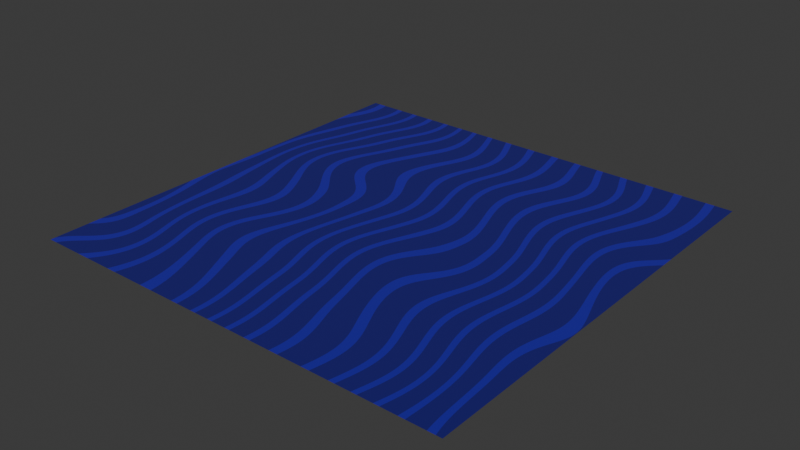 # Source: Backgound.blend  (saved by Blender 5.1.30; exported with 4.5.12 LTS)
import bpy
from mathutils import Matrix  # noqa: F401  (used for matrix-valued properties, if any)

bpy.ops.wm.read_factory_settings(use_empty=True)
scene = bpy.context.scene
scene.name = 'Scene'

# ---- materials (node trees are filled in below, after node groups)
mat_background = bpy.data.materials.new('Background')

# ---- material node trees
mat_background.use_nodes = True; mat_background.node_tree.nodes.clear()
_N = mat_background.node_tree.nodes; _L = mat_background.node_tree.links
n0 = _N.new('ShaderNodeBsdfPrincipled'); n0.name = 'Principled BSDF'; n0.location = (-215, 91)
n0.inputs[2].default_value = 1.0
n1 = _N.new('ShaderNodeOutputMaterial'); n1.name = 'Material Output'; n1.location = (200, 100)
n2 = _N.new('ShaderNodeTexWave'); n2.name = 'Wave Texture'; n2.location = (-1184, 70)
n2.width = 160
n3 = _N.new('ShaderNodeValToRGB'); n3.name = 'Color Ramp'; n3.location = (-971, 38)
n3.color_ramp.interpolation = 'CONSTANT'
while len(n3.color_ramp.elements) > 1: n3.color_ramp.elements.remove(n3.color_ramp.elements[-1])
n3.color_ramp.elements[0].position = 0.0; n3.color_ramp.elements[0].color = (0.01693, 0.0, 0.354, 1.0)
_e = n3.color_ramp.elements.new(0.1682); _e.color = (0.002939, 0.0, 0.1692, 1.0)
n4 = _N.new('ShaderNodeTexNoise'); n4.name = 'Noise Texture'; n4.location = (-1600, -156)
n4.width = 145
n4.noise_dimensions = '2D'
n4.inputs[2].default_value = -1.6
n4.inputs[3].default_value = 15.0
n4.inputs[4].default_value = 0.624
n4.inputs[5].default_value = 0.0
n5 = _N.new('ShaderNodeTexCoord'); n5.name = 'Texture Coordinate'; n5.location = (-2197, 21)
n6 = _N.new('ShaderNodeMix'); n6.name = 'Mix'; n6.location = (-1401, 95)
n6.data_type = 'RGBA'
n7 = _N.new('ShaderNodeMapping'); n7.name = 'Mapping'; n7.location = (-1918, -46)
_L.new(n0.outputs[0], n1.inputs[0])
_L.new(n2.outputs[0], n3.inputs[0])
_L.new(n6.outputs[2], n2.inputs[0])
_L.new(n4.outputs[1], n6.inputs[7])
_L.new(n7.outputs[0], n6.inputs[6])
_L.new(n3.outputs[0], n0.inputs[27])
_L.new(n3.outputs[0], n0.inputs[0])
_L.new(n5.outputs[3], n7.inputs[0])
_L.new(n7.outputs[0], n4.inputs[0])
n1.is_active_output = True

# ---- world
world_world = bpy.data.worlds.new('World'); scene.world = world_world
world_world.use_nodes = True; world_world.node_tree.nodes.clear()
_N = world_world.node_tree.nodes; _L = world_world.node_tree.links
n0 = _N.new('ShaderNodeOutputWorld'); n0.name = 'World Output'; n0.location = (200, 100)
n1 = _N.new('ShaderNodeBackground'); n1.name = 'Background'; n1.location = (-200, 100)
n1.inputs[0].default_value = (0.05088, 0.05088, 0.05088, 1.0)
_L.new(n1.outputs[0], n0.inputs[0])
n0.is_active_output = True
world_world.color = (0.05088, 0.05088, 0.05088)
world_world.sun_shadow_jitter_overblur = 0.0

# ---- meshes
me_plane = bpy.data.meshes.new('Plane')
me_plane.from_pydata([(-1.0, -1.0, 0.0), (1.0, -1.0, 0.0), (-1.0, 1.0, 0.0), (1.0, 1.0, 0.0)], [], [(0, 1, 3, 2)])
_uv = me_plane.uv_layers.new(name='UVMap')
_uv.uv.foreach_set('vector', [0.0, 0.0, 1.0, 0.0, 1.0, 1.0, 0.0, 1.0])
me_plane.materials.append(mat_background)
me_plane.update()

# ---- objects
ob_background = bpy.data.objects.new('Background', me_plane)

# ---- transforms, parenting, visibility, modifiers, constraints
ob_background.location = (0.0, 0.0, 0.0)

# ---- collection membership
scene.collection.objects.link(ob_background)

# ---- scene / render settings (as saved in the file)
scene.frame_start = 1; scene.frame_end = 250; scene.frame_set(1)
scene.render.engine = 'BLENDER_EEVEE_NEXT'
scene.render.bake_bias = 0.0
scene.render.bake_samples = 0
scene.cycles.sampling_pattern = 'TABULATED_SOBOL'
scene.eevee.use_volume_custom_range = False
bpy.context.view_layer.update()

# ---- added for rendering (the .blend has no active camera and no usable light): camera, sun
cam_auto = bpy.data.cameras.new('AutoCamera')
cam_auto.lens = 50.0
cam_auto.sensor_width = 36.0
cam_auto.clip_end = 1000.0
ob_auto_camera = bpy.data.objects.new('AutoCamera', cam_auto)
scene.collection.objects.link(ob_auto_camera)
ob_auto_camera.location = (2.61693, -3.14032, 2.09354)
ob_auto_camera.rotation_euler = (1.09748, -7.21219e-08, 0.694738)
scene.camera = ob_auto_camera
light_auto_sun = bpy.data.lights.new('AutoSun', 'SUN')
light_auto_sun.energy = 3.0
light_auto_sun.angle = 0.0523599
ob_auto_sun = bpy.data.objects.new('AutoSun', light_auto_sun)
scene.collection.objects.link(ob_auto_sun)
ob_auto_sun.rotation_euler = (0.872665, 0.174533, 0.523599)
bpy.context.view_layer.update()

